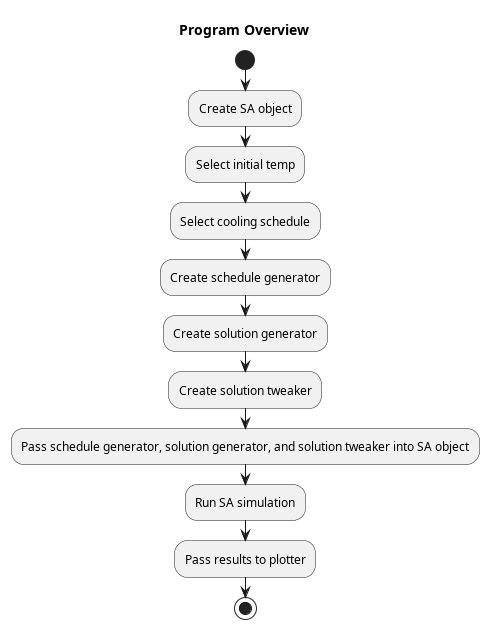

The diagram above was rendered by PlantUML. Its source (embedded in the PNG):
@startuml

title Program Overview

start
:Create SA object;
:Select initial temp;
:Select cooling schedule;
:Create schedule generator;
:Create solution generator;
:Create solution tweaker;
:Pass schedule generator, solution generator, and solution tweaker into SA object;
:Run SA simulation;
:Pass results to plotter;
stop

@enduml